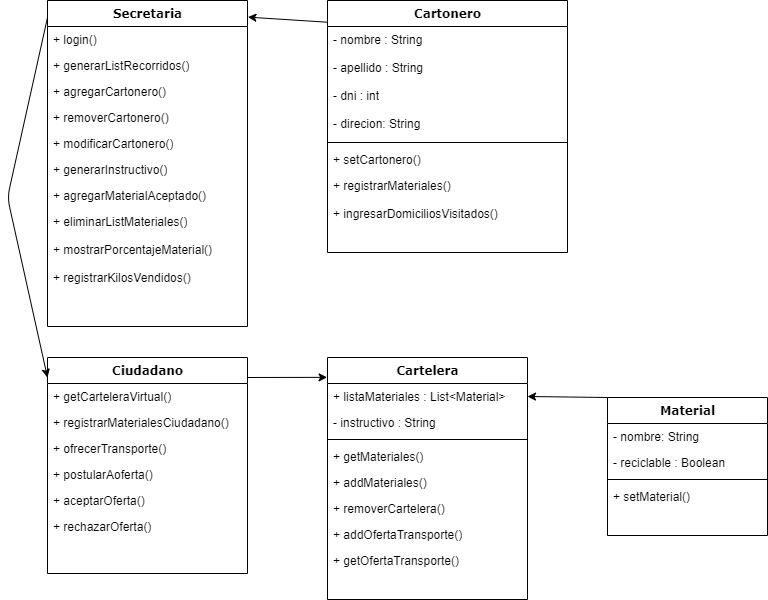

The diagram above was exported from draw.io. Its source (the exported page's mxGraphModel, read from the mxfile embedded in the PNG):
<mxGraphModel dx="1439" dy="657" grid="1" gridSize="10" guides="1" tooltips="1" connect="1" arrows="1" fold="1" page="1" pageScale="1" pageWidth="1100" pageHeight="850" background="#ffffff" math="0" shadow="0">
  <root>
    <mxCell id="0" />
    <mxCell id="1" parent="0" />
    <mxCell id="78961159f06e98e8-17" value="Secretaria" style="swimlane;html=1;fontStyle=1;align=center;verticalAlign=top;childLayout=stackLayout;horizontal=1;startSize=26;horizontalStack=0;resizeParent=1;resizeLast=0;collapsible=1;marginBottom=0;swimlaneFillColor=#ffffff;rounded=0;shadow=0;comic=0;labelBackgroundColor=none;strokeWidth=1;fillColor=none;fontFamily=Verdana;fontSize=12" parent="1" vertex="1">
      <mxGeometry x="80" y="83" width="200" height="326" as="geometry" />
    </mxCell>
    <mxCell id="78961159f06e98e8-20" value="+ login()" style="text;html=1;strokeColor=none;fillColor=none;align=left;verticalAlign=top;spacingLeft=4;spacingRight=4;whiteSpace=wrap;overflow=hidden;rotatable=0;points=[[0,0.5],[1,0.5]];portConstraint=eastwest;" parent="78961159f06e98e8-17" vertex="1">
      <mxGeometry y="26" width="200" height="26" as="geometry" />
    </mxCell>
    <mxCell id="78961159f06e98e8-27" value="+ generarListRecorridos()" style="text;html=1;strokeColor=none;fillColor=none;align=left;verticalAlign=top;spacingLeft=4;spacingRight=4;whiteSpace=wrap;overflow=hidden;rotatable=0;points=[[0,0.5],[1,0.5]];portConstraint=eastwest;" parent="78961159f06e98e8-17" vertex="1">
      <mxGeometry y="52" width="200" height="26" as="geometry" />
    </mxCell>
    <mxCell id="B8tR4Q4tuOTX8haC7nih-2" value="+ agregarCartonero()" style="text;html=1;strokeColor=none;fillColor=none;align=left;verticalAlign=top;spacingLeft=4;spacingRight=4;whiteSpace=wrap;overflow=hidden;rotatable=0;points=[[0,0.5],[1,0.5]];portConstraint=eastwest;" parent="78961159f06e98e8-17" vertex="1">
      <mxGeometry y="78" width="200" height="26" as="geometry" />
    </mxCell>
    <mxCell id="B8tR4Q4tuOTX8haC7nih-3" value="+ removerCartonero()" style="text;html=1;strokeColor=none;fillColor=none;align=left;verticalAlign=top;spacingLeft=4;spacingRight=4;whiteSpace=wrap;overflow=hidden;rotatable=0;points=[[0,0.5],[1,0.5]];portConstraint=eastwest;" parent="78961159f06e98e8-17" vertex="1">
      <mxGeometry y="104" width="200" height="26" as="geometry" />
    </mxCell>
    <mxCell id="B8tR4Q4tuOTX8haC7nih-4" value="+ modificarCartonero()" style="text;html=1;strokeColor=none;fillColor=none;align=left;verticalAlign=top;spacingLeft=4;spacingRight=4;whiteSpace=wrap;overflow=hidden;rotatable=0;points=[[0,0.5],[1,0.5]];portConstraint=eastwest;" parent="78961159f06e98e8-17" vertex="1">
      <mxGeometry y="130" width="200" height="26" as="geometry" />
    </mxCell>
    <mxCell id="B8tR4Q4tuOTX8haC7nih-6" value="+ generarInstructivo()" style="text;html=1;strokeColor=none;fillColor=none;align=left;verticalAlign=top;spacingLeft=4;spacingRight=4;whiteSpace=wrap;overflow=hidden;rotatable=0;points=[[0,0.5],[1,0.5]];portConstraint=eastwest;" parent="78961159f06e98e8-17" vertex="1">
      <mxGeometry y="156" width="200" height="26" as="geometry" />
    </mxCell>
    <mxCell id="B8tR4Q4tuOTX8haC7nih-11" value="+ agregarMaterialAceptado()" style="text;html=1;strokeColor=none;fillColor=none;align=left;verticalAlign=top;spacingLeft=4;spacingRight=4;whiteSpace=wrap;overflow=hidden;rotatable=0;points=[[0,0.5],[1,0.5]];portConstraint=eastwest;" parent="78961159f06e98e8-17" vertex="1">
      <mxGeometry y="182" width="200" height="26" as="geometry" />
    </mxCell>
    <mxCell id="B8tR4Q4tuOTX8haC7nih-12" value="+ eliminarListMateriales()" style="text;html=1;strokeColor=none;fillColor=none;align=left;verticalAlign=top;spacingLeft=4;spacingRight=4;whiteSpace=wrap;overflow=hidden;rotatable=0;points=[[0,0.5],[1,0.5]];portConstraint=eastwest;" parent="78961159f06e98e8-17" vertex="1">
      <mxGeometry y="208" width="200" height="28" as="geometry" />
    </mxCell>
    <mxCell id="B8tR4Q4tuOTX8haC7nih-13" value="+ mostrarPorcentajeMaterial()" style="text;html=1;strokeColor=none;fillColor=none;align=left;verticalAlign=top;spacingLeft=4;spacingRight=4;whiteSpace=wrap;overflow=hidden;rotatable=0;points=[[0,0.5],[1,0.5]];portConstraint=eastwest;" parent="78961159f06e98e8-17" vertex="1">
      <mxGeometry y="236" width="200" height="28" as="geometry" />
    </mxCell>
    <mxCell id="B8tR4Q4tuOTX8haC7nih-14" value="+ registrarKilosVendidos()" style="text;html=1;strokeColor=none;fillColor=none;align=left;verticalAlign=top;spacingLeft=4;spacingRight=4;whiteSpace=wrap;overflow=hidden;rotatable=0;points=[[0,0.5],[1,0.5]];portConstraint=eastwest;" parent="78961159f06e98e8-17" vertex="1">
      <mxGeometry y="264" width="200" height="28" as="geometry" />
    </mxCell>
    <mxCell id="78961159f06e98e8-30" value="Ciudadano" style="swimlane;html=1;fontStyle=1;align=center;verticalAlign=top;childLayout=stackLayout;horizontal=1;startSize=26;horizontalStack=0;resizeParent=1;resizeLast=0;collapsible=1;marginBottom=0;swimlaneFillColor=#ffffff;rounded=0;shadow=0;comic=0;labelBackgroundColor=none;strokeWidth=1;fillColor=none;fontFamily=Verdana;fontSize=12" parent="1" vertex="1">
      <mxGeometry x="80" y="440" width="200" height="216" as="geometry">
        <mxRectangle x="80" y="440" width="100" height="26" as="alternateBounds" />
      </mxGeometry>
    </mxCell>
    <mxCell id="B8tR4Q4tuOTX8haC7nih-8" value="+ getCarteleraVirtual()" style="text;html=1;strokeColor=none;fillColor=none;align=left;verticalAlign=top;spacingLeft=4;spacingRight=4;whiteSpace=wrap;overflow=hidden;rotatable=0;points=[[0,0.5],[1,0.5]];portConstraint=eastwest;" parent="78961159f06e98e8-30" vertex="1">
      <mxGeometry y="26" width="200" height="26" as="geometry" />
    </mxCell>
    <mxCell id="B8tR4Q4tuOTX8haC7nih-31" value="+ registrarMaterialesCiudadano()" style="text;html=1;strokeColor=none;fillColor=none;align=left;verticalAlign=top;spacingLeft=4;spacingRight=4;whiteSpace=wrap;overflow=hidden;rotatable=0;points=[[0,0.5],[1,0.5]];portConstraint=eastwest;" parent="78961159f06e98e8-30" vertex="1">
      <mxGeometry y="52" width="200" height="26" as="geometry" />
    </mxCell>
    <mxCell id="78961159f06e98e8-40" value="+ ofrecerTransporte()" style="text;html=1;strokeColor=none;fillColor=none;align=left;verticalAlign=top;spacingLeft=4;spacingRight=4;whiteSpace=wrap;overflow=hidden;rotatable=0;points=[[0,0.5],[1,0.5]];portConstraint=eastwest;" parent="78961159f06e98e8-30" vertex="1">
      <mxGeometry y="78" width="200" height="26" as="geometry" />
    </mxCell>
    <mxCell id="78961159f06e98e8-39" value="+ postularAoferta()" style="text;html=1;strokeColor=none;fillColor=none;align=left;verticalAlign=top;spacingLeft=4;spacingRight=4;whiteSpace=wrap;overflow=hidden;rotatable=0;points=[[0,0.5],[1,0.5]];portConstraint=eastwest;" parent="78961159f06e98e8-30" vertex="1">
      <mxGeometry y="104" width="200" height="26" as="geometry" />
    </mxCell>
    <mxCell id="B8tR4Q4tuOTX8haC7nih-10" value="+ aceptarOferta()" style="text;html=1;strokeColor=none;fillColor=none;align=left;verticalAlign=top;spacingLeft=4;spacingRight=4;whiteSpace=wrap;overflow=hidden;rotatable=0;points=[[0,0.5],[1,0.5]];portConstraint=eastwest;" parent="78961159f06e98e8-30" vertex="1">
      <mxGeometry y="130" width="200" height="26" as="geometry" />
    </mxCell>
    <mxCell id="B8tR4Q4tuOTX8haC7nih-9" value="+ rechazarOferta()" style="text;html=1;strokeColor=none;fillColor=none;align=left;verticalAlign=top;spacingLeft=4;spacingRight=4;whiteSpace=wrap;overflow=hidden;rotatable=0;points=[[0,0.5],[1,0.5]];portConstraint=eastwest;" parent="78961159f06e98e8-30" vertex="1">
      <mxGeometry y="156" width="200" height="26" as="geometry" />
    </mxCell>
    <mxCell id="78961159f06e98e8-69" value="Cartonero" style="swimlane;html=1;fontStyle=1;align=center;verticalAlign=top;childLayout=stackLayout;horizontal=1;startSize=26;horizontalStack=0;resizeParent=1;resizeLast=0;collapsible=1;marginBottom=0;swimlaneFillColor=#ffffff;rounded=0;shadow=0;comic=0;labelBackgroundColor=none;strokeWidth=1;fillColor=none;fontFamily=Verdana;fontSize=12" parent="1" vertex="1">
      <mxGeometry x="360" y="83" width="240" height="252" as="geometry" />
    </mxCell>
    <mxCell id="B8tR4Q4tuOTX8haC7nih-15" value="- nombre : String" style="text;html=1;strokeColor=none;fillColor=none;align=left;verticalAlign=top;spacingLeft=4;spacingRight=4;whiteSpace=wrap;overflow=hidden;rotatable=0;points=[[0,0.5],[1,0.5]];portConstraint=eastwest;" parent="78961159f06e98e8-69" vertex="1">
      <mxGeometry y="26" width="240" height="28" as="geometry" />
    </mxCell>
    <mxCell id="B8tR4Q4tuOTX8haC7nih-28" value="- apellido : String" style="text;html=1;strokeColor=none;fillColor=none;align=left;verticalAlign=top;spacingLeft=4;spacingRight=4;whiteSpace=wrap;overflow=hidden;rotatable=0;points=[[0,0.5],[1,0.5]];portConstraint=eastwest;" parent="78961159f06e98e8-69" vertex="1">
      <mxGeometry y="54" width="240" height="28" as="geometry" />
    </mxCell>
    <mxCell id="B8tR4Q4tuOTX8haC7nih-29" value="- dni : int" style="text;html=1;strokeColor=none;fillColor=none;align=left;verticalAlign=top;spacingLeft=4;spacingRight=4;whiteSpace=wrap;overflow=hidden;rotatable=0;points=[[0,0.5],[1,0.5]];portConstraint=eastwest;" parent="78961159f06e98e8-69" vertex="1">
      <mxGeometry y="82" width="240" height="28" as="geometry" />
    </mxCell>
    <mxCell id="B8tR4Q4tuOTX8haC7nih-30" value="- direcion: String" style="text;html=1;strokeColor=none;fillColor=none;align=left;verticalAlign=top;spacingLeft=4;spacingRight=4;whiteSpace=wrap;overflow=hidden;rotatable=0;points=[[0,0.5],[1,0.5]];portConstraint=eastwest;" parent="78961159f06e98e8-69" vertex="1">
      <mxGeometry y="110" width="240" height="28" as="geometry" />
    </mxCell>
    <mxCell id="B8tR4Q4tuOTX8haC7nih-26" value="" style="line;html=1;strokeWidth=1;fillColor=none;align=left;verticalAlign=middle;spacingTop=-1;spacingLeft=3;spacingRight=3;rotatable=0;labelPosition=right;points=[];portConstraint=eastwest;" parent="78961159f06e98e8-69" vertex="1">
      <mxGeometry y="138" width="240" height="8" as="geometry" />
    </mxCell>
    <mxCell id="B8tR4Q4tuOTX8haC7nih-32" value="+ setCartonero()" style="text;html=1;strokeColor=none;fillColor=none;align=left;verticalAlign=top;spacingLeft=4;spacingRight=4;whiteSpace=wrap;overflow=hidden;rotatable=0;points=[[0,0.5],[1,0.5]];portConstraint=eastwest;" parent="78961159f06e98e8-69" vertex="1">
      <mxGeometry y="146" width="240" height="26" as="geometry" />
    </mxCell>
    <mxCell id="B8tR4Q4tuOTX8haC7nih-27" value="+ registrarMateriales()" style="text;html=1;strokeColor=none;fillColor=none;align=left;verticalAlign=top;spacingLeft=4;spacingRight=4;whiteSpace=wrap;overflow=hidden;rotatable=0;points=[[0,0.5],[1,0.5]];portConstraint=eastwest;" parent="78961159f06e98e8-69" vertex="1">
      <mxGeometry y="172" width="240" height="28" as="geometry" />
    </mxCell>
    <mxCell id="78961159f06e98e8-78" value="+ ingresarDomiciliosVisitados()" style="text;html=1;strokeColor=none;fillColor=none;align=left;verticalAlign=top;spacingLeft=4;spacingRight=4;whiteSpace=wrap;overflow=hidden;rotatable=0;points=[[0,0.5],[1,0.5]];portConstraint=eastwest;" parent="78961159f06e98e8-69" vertex="1">
      <mxGeometry y="200" width="240" height="26" as="geometry" />
    </mxCell>
    <mxCell id="78961159f06e98e8-82" value="Cartelera" style="swimlane;html=1;fontStyle=1;align=center;verticalAlign=top;childLayout=stackLayout;horizontal=1;startSize=26;horizontalStack=0;resizeParent=1;resizeLast=0;collapsible=1;marginBottom=0;swimlaneFillColor=#ffffff;rounded=0;shadow=0;comic=0;labelBackgroundColor=none;strokeWidth=1;fillColor=none;fontFamily=Verdana;fontSize=12" parent="1" vertex="1">
      <mxGeometry x="360" y="440" width="200" height="242" as="geometry">
        <mxRectangle x="360" y="440" width="90" height="26" as="alternateBounds" />
      </mxGeometry>
    </mxCell>
    <mxCell id="78961159f06e98e8-83" value="+ listaMateriales : List&amp;lt;Material&amp;gt;" style="text;html=1;strokeColor=none;fillColor=none;align=left;verticalAlign=top;spacingLeft=4;spacingRight=4;whiteSpace=wrap;overflow=hidden;rotatable=0;points=[[0,0.5],[1,0.5]];portConstraint=eastwest;" parent="78961159f06e98e8-82" vertex="1">
      <mxGeometry y="26" width="200" height="26" as="geometry" />
    </mxCell>
    <mxCell id="78961159f06e98e8-89" value="- instructivo : String" style="text;html=1;strokeColor=none;fillColor=none;align=left;verticalAlign=top;spacingLeft=4;spacingRight=4;whiteSpace=wrap;overflow=hidden;rotatable=0;points=[[0,0.5],[1,0.5]];portConstraint=eastwest;" parent="78961159f06e98e8-82" vertex="1">
      <mxGeometry y="52" width="200" height="26" as="geometry" />
    </mxCell>
    <mxCell id="78961159f06e98e8-90" value="" style="line;html=1;strokeWidth=1;fillColor=none;align=left;verticalAlign=middle;spacingTop=-1;spacingLeft=3;spacingRight=3;rotatable=0;labelPosition=right;points=[];portConstraint=eastwest;" parent="78961159f06e98e8-82" vertex="1">
      <mxGeometry y="78" width="200" height="8" as="geometry" />
    </mxCell>
    <mxCell id="78961159f06e98e8-91" value="+ getMateriales()" style="text;html=1;strokeColor=none;fillColor=none;align=left;verticalAlign=top;spacingLeft=4;spacingRight=4;whiteSpace=wrap;overflow=hidden;rotatable=0;points=[[0,0.5],[1,0.5]];portConstraint=eastwest;" parent="78961159f06e98e8-82" vertex="1">
      <mxGeometry y="86" width="200" height="26" as="geometry" />
    </mxCell>
    <mxCell id="78961159f06e98e8-94" value="+ addMateriales()" style="text;html=1;strokeColor=none;fillColor=none;align=left;verticalAlign=top;spacingLeft=4;spacingRight=4;whiteSpace=wrap;overflow=hidden;rotatable=0;points=[[0,0.5],[1,0.5]];portConstraint=eastwest;" parent="78961159f06e98e8-82" vertex="1">
      <mxGeometry y="112" width="200" height="26" as="geometry" />
    </mxCell>
    <mxCell id="B8tR4Q4tuOTX8haC7nih-16" value="+ removerCartelera()" style="text;html=1;strokeColor=none;fillColor=none;align=left;verticalAlign=top;spacingLeft=4;spacingRight=4;whiteSpace=wrap;overflow=hidden;rotatable=0;points=[[0,0.5],[1,0.5]];portConstraint=eastwest;" parent="78961159f06e98e8-82" vertex="1">
      <mxGeometry y="138" width="200" height="26" as="geometry" />
    </mxCell>
    <mxCell id="B8tR4Q4tuOTX8haC7nih-17" value="+ addOfertaTransporte()" style="text;html=1;strokeColor=none;fillColor=none;align=left;verticalAlign=top;spacingLeft=4;spacingRight=4;whiteSpace=wrap;overflow=hidden;rotatable=0;points=[[0,0.5],[1,0.5]];portConstraint=eastwest;" parent="78961159f06e98e8-82" vertex="1">
      <mxGeometry y="164" width="200" height="26" as="geometry" />
    </mxCell>
    <mxCell id="B8tR4Q4tuOTX8haC7nih-18" value="+ getOfertaTransporte()" style="text;html=1;strokeColor=none;fillColor=none;align=left;verticalAlign=top;spacingLeft=4;spacingRight=4;whiteSpace=wrap;overflow=hidden;rotatable=0;points=[[0,0.5],[1,0.5]];portConstraint=eastwest;" parent="78961159f06e98e8-82" vertex="1">
      <mxGeometry y="190" width="200" height="26" as="geometry" />
    </mxCell>
    <mxCell id="78961159f06e98e8-95" value="Material" style="swimlane;html=1;fontStyle=1;align=center;verticalAlign=top;childLayout=stackLayout;horizontal=1;startSize=26;horizontalStack=0;resizeParent=1;resizeLast=0;collapsible=1;marginBottom=0;swimlaneFillColor=#ffffff;rounded=0;shadow=0;comic=0;labelBackgroundColor=none;strokeWidth=1;fillColor=none;fontFamily=Verdana;fontSize=12" parent="1" vertex="1">
      <mxGeometry x="640" y="480" width="160" height="138" as="geometry" />
    </mxCell>
    <mxCell id="78961159f06e98e8-96" value="- nombre: String" style="text;html=1;strokeColor=none;fillColor=none;align=left;verticalAlign=top;spacingLeft=4;spacingRight=4;whiteSpace=wrap;overflow=hidden;rotatable=0;points=[[0,0.5],[1,0.5]];portConstraint=eastwest;" parent="78961159f06e98e8-95" vertex="1">
      <mxGeometry y="26" width="160" height="26" as="geometry" />
    </mxCell>
    <mxCell id="B8tR4Q4tuOTX8haC7nih-19" value="- reciclable : Boolean" style="text;html=1;strokeColor=none;fillColor=none;align=left;verticalAlign=top;spacingLeft=4;spacingRight=4;whiteSpace=wrap;overflow=hidden;rotatable=0;points=[[0,0.5],[1,0.5]];portConstraint=eastwest;" parent="78961159f06e98e8-95" vertex="1">
      <mxGeometry y="52" width="160" height="26" as="geometry" />
    </mxCell>
    <mxCell id="78961159f06e98e8-103" value="" style="line;html=1;strokeWidth=1;fillColor=none;align=left;verticalAlign=middle;spacingTop=-1;spacingLeft=3;spacingRight=3;rotatable=0;labelPosition=right;points=[];portConstraint=eastwest;" parent="78961159f06e98e8-95" vertex="1">
      <mxGeometry y="78" width="160" height="8" as="geometry" />
    </mxCell>
    <mxCell id="78961159f06e98e8-104" value="+ setMaterial()" style="text;html=1;strokeColor=none;fillColor=none;align=left;verticalAlign=top;spacingLeft=4;spacingRight=4;whiteSpace=wrap;overflow=hidden;rotatable=0;points=[[0,0.5],[1,0.5]];portConstraint=eastwest;" parent="78961159f06e98e8-95" vertex="1">
      <mxGeometry y="86" width="160" height="26" as="geometry" />
    </mxCell>
    <mxCell id="B8tR4Q4tuOTX8haC7nih-21" value="" style="endArrow=classic;html=1;exitX=0;exitY=0;exitDx=0;exitDy=0;entryX=1;entryY=0.5;entryDx=0;entryDy=0;" parent="1" source="78961159f06e98e8-95" target="78961159f06e98e8-83" edge="1">
      <mxGeometry width="50" height="50" relative="1" as="geometry">
        <mxPoint x="610" y="480" as="sourcePoint" />
        <mxPoint x="660" y="430" as="targetPoint" />
      </mxGeometry>
    </mxCell>
    <mxCell id="B8tR4Q4tuOTX8haC7nih-22" value="" style="endArrow=classic;html=1;exitX=-0.003;exitY=0.086;exitDx=0;exitDy=0;exitPerimeter=0;entryX=1.002;entryY=0.051;entryDx=0;entryDy=0;entryPerimeter=0;" parent="1" source="78961159f06e98e8-69" target="78961159f06e98e8-17" edge="1">
      <mxGeometry width="50" height="50" relative="1" as="geometry">
        <mxPoint x="300" y="120" as="sourcePoint" />
        <mxPoint x="350" y="70" as="targetPoint" />
      </mxGeometry>
    </mxCell>
    <mxCell id="B8tR4Q4tuOTX8haC7nih-23" value="" style="endArrow=classic;html=1;exitX=-0.002;exitY=0.136;exitDx=0;exitDy=0;exitPerimeter=0;" parent="1" edge="1">
      <mxGeometry width="50" height="50" relative="1" as="geometry">
        <mxPoint x="79.99999999999989" y="99.99999999999994" as="sourcePoint" />
        <mxPoint x="80" y="460" as="targetPoint" />
        <Array as="points">
          <mxPoint x="40" y="280" />
        </Array>
      </mxGeometry>
    </mxCell>
    <mxCell id="B8tR4Q4tuOTX8haC7nih-24" value="" style="endArrow=classic;html=1;entryX=-0.002;entryY=0.082;entryDx=0;entryDy=0;entryPerimeter=0;" parent="1" target="78961159f06e98e8-82" edge="1">
      <mxGeometry width="50" height="50" relative="1" as="geometry">
        <mxPoint x="280" y="460" as="sourcePoint" />
        <mxPoint x="360" y="430" as="targetPoint" />
      </mxGeometry>
    </mxCell>
  </root>
</mxGraphModel>